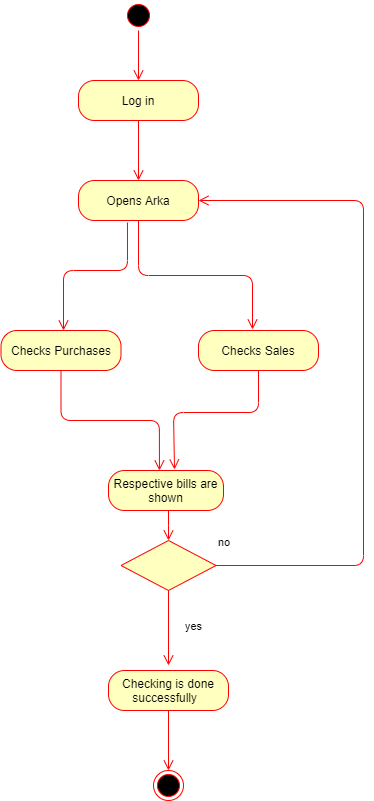

The diagram above was exported from draw.io. Its source (the exported page's mxGraphModel, read from the mxfile embedded in the PNG):
<mxGraphModel dx="1326" dy="636" grid="1" gridSize="10" guides="1" tooltips="1" connect="1" arrows="1" fold="1" page="1" pageScale="1" pageWidth="850" pageHeight="1100" math="0" shadow="0">
  <root>
    <mxCell id="0" />
    <mxCell id="1" parent="0" />
    <mxCell id="2Z4TUJDaXrdK32EHjw5f-2" value="Log in" style="rounded=1;whiteSpace=wrap;html=1;arcSize=40;fontColor=#000000;fillColor=#ffffc0;strokeColor=#ff0000;" parent="1" vertex="1">
      <mxGeometry x="325" y="130" width="120" height="40" as="geometry" />
    </mxCell>
    <mxCell id="2Z4TUJDaXrdK32EHjw5f-3" value="" style="edgeStyle=orthogonalEdgeStyle;html=1;verticalAlign=bottom;endArrow=open;endSize=8;strokeColor=#ff0000;" parent="1" source="2Z4TUJDaXrdK32EHjw5f-2" edge="1">
      <mxGeometry relative="1" as="geometry">
        <mxPoint x="385" y="230" as="targetPoint" />
      </mxGeometry>
    </mxCell>
    <mxCell id="2Z4TUJDaXrdK32EHjw5f-4" value="Opens Arka" style="rounded=1;whiteSpace=wrap;html=1;arcSize=40;fontColor=#000000;fillColor=#ffffc0;strokeColor=#ff0000;" parent="1" vertex="1">
      <mxGeometry x="325" y="230" width="120" height="40" as="geometry" />
    </mxCell>
    <mxCell id="2Z4TUJDaXrdK32EHjw5f-6" value="Checks Purchases" style="rounded=1;whiteSpace=wrap;html=1;arcSize=40;fontColor=#000000;fillColor=#ffffc0;strokeColor=#ff0000;" parent="1" vertex="1">
      <mxGeometry x="247.5" y="380" width="120" height="40" as="geometry" />
    </mxCell>
    <mxCell id="2Z4TUJDaXrdK32EHjw5f-7" value="" style="edgeStyle=orthogonalEdgeStyle;html=1;verticalAlign=bottom;endArrow=open;endSize=8;strokeColor=#ff0000;entryX=0.443;entryY=0;entryDx=0;entryDy=0;entryPerimeter=0;" parent="1" source="2Z4TUJDaXrdK32EHjw5f-6" edge="1" target="2Z4TUJDaXrdK32EHjw5f-16">
      <mxGeometry relative="1" as="geometry">
        <mxPoint x="330" y="460" as="targetPoint" />
      </mxGeometry>
    </mxCell>
    <mxCell id="2Z4TUJDaXrdK32EHjw5f-8" value="Checks Sales" style="rounded=1;whiteSpace=wrap;html=1;arcSize=40;fontColor=#000000;fillColor=#ffffc0;strokeColor=#ff0000;" parent="1" vertex="1">
      <mxGeometry x="445" y="380" width="120" height="40" as="geometry" />
    </mxCell>
    <mxCell id="2Z4TUJDaXrdK32EHjw5f-9" value="" style="edgeStyle=orthogonalEdgeStyle;html=1;verticalAlign=bottom;endArrow=open;endSize=8;strokeColor=#ff0000;entryX=0.574;entryY=-0.025;entryDx=0;entryDy=0;entryPerimeter=0;" parent="1" source="2Z4TUJDaXrdK32EHjw5f-8" edge="1" target="2Z4TUJDaXrdK32EHjw5f-16">
      <mxGeometry relative="1" as="geometry">
        <mxPoint x="505" y="462" as="targetPoint" />
        <Array as="points">
          <mxPoint x="505" y="462" />
          <mxPoint x="420" y="462" />
        </Array>
      </mxGeometry>
    </mxCell>
    <mxCell id="2Z4TUJDaXrdK32EHjw5f-10" value="" style="rhombus;whiteSpace=wrap;html=1;fillColor=#ffffc0;strokeColor=#ff0000;" parent="1" vertex="1">
      <mxGeometry x="367.5" y="590" width="95" height="50" as="geometry" />
    </mxCell>
    <mxCell id="2Z4TUJDaXrdK32EHjw5f-11" value="no" style="edgeStyle=orthogonalEdgeStyle;html=1;align=left;verticalAlign=bottom;endArrow=open;endSize=8;strokeColor=#ff0000;entryX=1;entryY=0.5;entryDx=0;entryDy=0;exitX=1;exitY=0.5;exitDx=0;exitDy=0;" parent="1" source="2Z4TUJDaXrdK32EHjw5f-10" target="2Z4TUJDaXrdK32EHjw5f-4" edge="1">
      <mxGeometry x="-0.5203" y="148" relative="1" as="geometry">
        <mxPoint x="550" y="310" as="targetPoint" />
        <Array as="points">
          <mxPoint x="610" y="615" />
          <mxPoint x="610" y="250" />
        </Array>
        <mxPoint x="1" as="offset" />
      </mxGeometry>
    </mxCell>
    <mxCell id="2Z4TUJDaXrdK32EHjw5f-12" value="yes" style="edgeStyle=orthogonalEdgeStyle;html=1;align=left;verticalAlign=top;endArrow=open;endSize=8;strokeColor=#ff0000;" parent="1" source="2Z4TUJDaXrdK32EHjw5f-10" edge="1">
      <mxGeometry x="0.6667" y="43" relative="1" as="geometry">
        <mxPoint x="415" y="715" as="targetPoint" />
        <Array as="points" />
        <mxPoint x="-28" y="-40" as="offset" />
      </mxGeometry>
    </mxCell>
    <mxCell id="2Z4TUJDaXrdK32EHjw5f-13" value="Checking is done successfully&amp;nbsp;&amp;nbsp;" style="rounded=1;whiteSpace=wrap;html=1;arcSize=40;fontColor=#000000;fillColor=#ffffc0;strokeColor=#ff0000;" parent="1" vertex="1">
      <mxGeometry x="355" y="720" width="120" height="40" as="geometry" />
    </mxCell>
    <mxCell id="2Z4TUJDaXrdK32EHjw5f-14" value="" style="edgeStyle=orthogonalEdgeStyle;html=1;verticalAlign=bottom;endArrow=open;endSize=8;strokeColor=#ff0000;entryX=0.5;entryY=0;entryDx=0;entryDy=0;" parent="1" source="2Z4TUJDaXrdK32EHjw5f-13" edge="1" target="2Z4TUJDaXrdK32EHjw5f-15">
      <mxGeometry relative="1" as="geometry">
        <mxPoint x="415" y="815" as="targetPoint" />
      </mxGeometry>
    </mxCell>
    <mxCell id="2Z4TUJDaXrdK32EHjw5f-15" value="" style="ellipse;html=1;shape=endState;fillColor=#000000;strokeColor=#ff0000;" parent="1" vertex="1">
      <mxGeometry x="400" y="820" width="30" height="30" as="geometry" />
    </mxCell>
    <mxCell id="2Z4TUJDaXrdK32EHjw5f-16" value="Respective bills are shown" style="rounded=1;whiteSpace=wrap;html=1;arcSize=40;fontColor=#000000;fillColor=#ffffc0;strokeColor=#ff0000;" parent="1" vertex="1">
      <mxGeometry x="355" y="520" width="115" height="40" as="geometry" />
    </mxCell>
    <mxCell id="2Z4TUJDaXrdK32EHjw5f-17" value="" style="edgeStyle=orthogonalEdgeStyle;html=1;verticalAlign=bottom;endArrow=open;endSize=8;strokeColor=#ff0000;" parent="1" source="2Z4TUJDaXrdK32EHjw5f-16" edge="1">
      <mxGeometry relative="1" as="geometry">
        <mxPoint x="415" y="590" as="targetPoint" />
        <Array as="points">
          <mxPoint x="415" y="575" />
          <mxPoint x="415" y="575" />
        </Array>
      </mxGeometry>
    </mxCell>
    <mxCell id="2Z4TUJDaXrdK32EHjw5f-20" value="" style="edgeStyle=orthogonalEdgeStyle;html=1;verticalAlign=bottom;endArrow=open;endSize=8;strokeColor=#ff0000;exitX=0.408;exitY=1.05;exitDx=0;exitDy=0;exitPerimeter=0;" parent="1" source="2Z4TUJDaXrdK32EHjw5f-4" edge="1">
      <mxGeometry relative="1" as="geometry">
        <mxPoint x="310" y="380" as="targetPoint" />
        <Array as="points">
          <mxPoint x="374" y="320" />
          <mxPoint x="310" y="320" />
        </Array>
        <mxPoint x="345" y="320" as="sourcePoint" />
      </mxGeometry>
    </mxCell>
    <mxCell id="2Z4TUJDaXrdK32EHjw5f-25" value="" style="ellipse;html=1;shape=startState;fillColor=#000000;strokeColor=#ff0000;" parent="1" vertex="1">
      <mxGeometry x="370" y="50" width="30" height="30" as="geometry" />
    </mxCell>
    <mxCell id="2Z4TUJDaXrdK32EHjw5f-26" value="" style="edgeStyle=orthogonalEdgeStyle;html=1;verticalAlign=bottom;endArrow=open;endSize=8;strokeColor=#ff0000;entryX=0.5;entryY=0;entryDx=0;entryDy=0;" parent="1" source="2Z4TUJDaXrdK32EHjw5f-25" target="2Z4TUJDaXrdK32EHjw5f-2" edge="1">
      <mxGeometry relative="1" as="geometry">
        <mxPoint x="185" y="260" as="targetPoint" />
      </mxGeometry>
    </mxCell>
    <mxCell id="tYCB3yAcxJSIxB-6_3SN-4" value="" style="edgeStyle=orthogonalEdgeStyle;html=1;verticalAlign=bottom;endArrow=open;endSize=8;strokeColor=#ff0000;entryX=0.45;entryY=-0.025;entryDx=0;entryDy=0;entryPerimeter=0;" edge="1" parent="1" source="2Z4TUJDaXrdK32EHjw5f-4" target="2Z4TUJDaXrdK32EHjw5f-8">
      <mxGeometry relative="1" as="geometry">
        <mxPoint x="385" y="300" as="targetPoint" />
        <mxPoint x="385" y="270" as="sourcePoint" />
      </mxGeometry>
    </mxCell>
  </root>
</mxGraphModel>